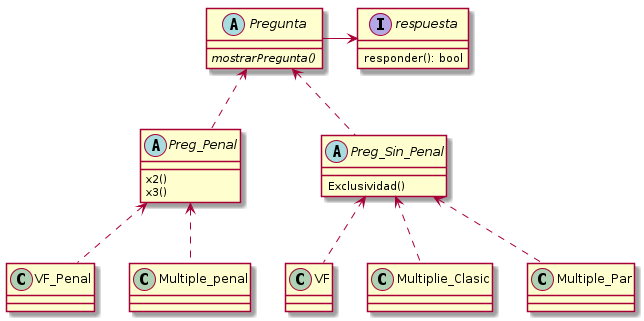

The diagram above was rendered by PlantUML. Its source (embedded in the PNG):
@startuml


abstract class Pregunta{
    {abstract}mostrarPregunta()
}

interface respuesta{
    responder(): bool
}

abstract Preg_Penal{
    x2()
    x3()
}

abstract Preg_Sin_Penal{
    Exclusividad()
}


' sin penalidad
class VF{
}

class Multiplie_Clasic{

}

class Multiple_Par{
    
}



' con penalidad
class VF_Penal{
}

class Multiple_penal{

}



Pregunta -> respuesta


Pregunta <.. Preg_Penal
Pregunta <.. Preg_Sin_Penal

' Preg_Penal
Preg_Penal <.. VF_Penal
Preg_Penal <.. Multiple_penal


' Pregun_Sin_Penal
Preg_Sin_Penal <.. VF
Preg_Sin_Penal <.. Multiplie_Clasic
Preg_Sin_Penal <.. Multiple_Par

@enduml